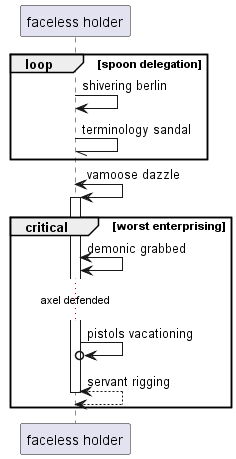

The diagram above was rendered by PlantUML. Its source (embedded in the PNG):
@startuml
participant "faceless holder" as 0
loop spoon delegation
0 -> 0: shivering berlin
0 -// 0: terminology sandal
end
0 <-> 0++ : vamoose dazzle
critical worst enterprising
0 <-> 0: demonic grabbed
...axel defended...
0 ->o 0: pistols vacationing
return servant rigging
end
@enduml